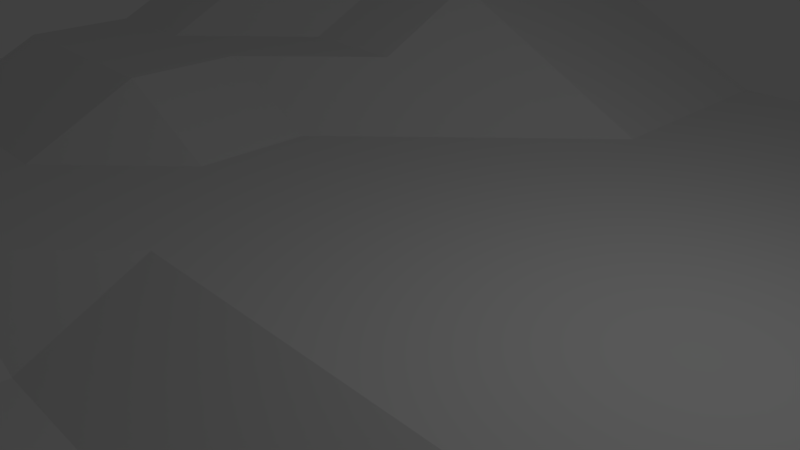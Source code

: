 # Source: land.blend  (saved by Blender 2.79.0; exported with 4.5.12 LTS)
import bpy
from mathutils import Matrix  # noqa: F401  (used for matrix-valued properties, if any)

bpy.ops.wm.read_factory_settings(use_empty=True)
scene = bpy.context.scene
scene.name = 'Scene'

# ---- collections
col_collection_1 = bpy.data.collections.new('Collection 1'); scene.collection.children.link(col_collection_1)

# ---- materials (node trees are filled in below, after node groups)
mat_trainset_land_mat = bpy.data.materials.new('trainset_land_mat')
mat_trainset_land_mat.alpha_threshold = 0.0
mat_trainset_land_mat.use_transparent_shadow = False
mat_trainset_land_mat.roughness = 0.5

# ---- material node trees

# ---- world
world_world = bpy.data.worlds.new('World'); scene.world = world_world
world_world.color = (0.05088, 0.05088, 0.05088)
world_world.use_sun_shadow = False
world_world.sun_shadow_jitter_overblur = 0.0
world_world.cycles.sampling_method = 'MANUAL'

# ---- cameras
cam_camera = bpy.data.cameras.new('Camera')
cam_camera.clip_end = 100.0
cam_camera.lens = 35.0
cam_camera.sensor_width = 32.0
cam_camera.sensor_height = 18.0
cam_camera.ortho_scale = 7.314
cam_camera.dof.focus_distance = 0.0
cam_camera.dof.aperture_fstop = 128.0

# ---- lights
light_lamp = bpy.data.lights.new('Lamp', 'POINT')
light_lamp.transmission_factor = 0.0
light_lamp.cutoff_distance = 30.0
light_lamp.energy = 100.0
light_lamp.shadow_buffer_clip_start = 1.001
light_lamp.shadow_soft_size = 0.1
light_lamp.shadow_maximum_resolution = 0.006
light_lamp.use_absolute_resolution = True

# ---- meshes
me_trainset_land_geo = bpy.data.meshes.new('trainset_land_geo')
me_trainset_land_geo.from_pydata([(-9.826, -10.11, -0.3097), (10.17, -10.11, -0.3097), (-9.826, 9.891, 4.69), (10.17, 9.891, -0.3097), (-9.826, 7.891, 3.69), (-9.826, 5.891, 1.69), (-9.826, 3.891, 1.69), (-9.826, 1.891, 0.6903), (-9.826, -0.1094, 0.6903), (-9.826, -2.109, -0.3097), (-9.826, -4.109, -0.3097), (-9.826, -6.109, -0.3097), (-9.826, -8.109, -0.3097), (-7.826, -10.11, -0.3097), (-5.826, -10.11, -0.3097), (-3.826, -10.11, -0.3097), (-1.826, -10.11, -0.3097), (0.1739, -10.11, -0.3097), (2.174, -10.11, -0.3097), (4.174, -10.11, -0.3097), (6.174, -10.11, -0.3097), (8.174, -10.11, -0.3097), (10.17, -8.109, -0.3097), (10.17, -6.109, -0.3097), (10.17, -4.109, -0.3097), (10.17, -2.109, -0.3097), (10.17, -0.1094, -0.3097), (10.17, 1.891, -0.3097), (10.17, 3.891, -0.3097), (10.17, 5.891, -0.3097), (10.17, 7.891, -0.3097), (8.174, 9.891, -0.3097), (6.174, 9.891, -0.3097), (4.174, 9.891, -0.3097), (2.174, 9.891, -0.3097), (0.1739, 9.891, -0.3097), (-1.826, 9.891, 0.6903), (-3.826, 9.891, 1.69), (-5.826, 9.891, 1.69), (-7.826, 9.891, 3.69), (-7.826, -8.109, -0.3097), (-7.826, -6.109, -0.3097), (-7.826, -4.109, -0.3097), (-7.826, -2.109, -0.3097), (-7.826, -0.1094, 0.6903), (-7.826, 1.891, 0.6903), (-7.826, 3.891, 1.69), (-7.826, 5.891, 1.69), (-7.826, 7.891, 3.69), (-5.826, -8.109, -0.3097), (-5.826, -6.109, -0.3097), (-5.826, -4.109, -0.3097), (-5.826, -2.109, -0.3097), (-5.826, -0.1094, 0.6903), (-5.826, 1.891, 0.6903), (-5.826, 3.891, 0.6903), (-5.826, 5.891, 1.69), (-5.826, 7.891, 1.69), (-3.826, -8.109, -0.3097), (-3.826, -6.109, -0.3097), (-3.826, -4.109, -0.3097), (-3.826, -2.109, -0.3097), (-3.826, -0.1094, -0.3097), (-3.826, 1.891, -0.3097), (-3.826, 3.891, 0.6903), (-3.826, 5.891, 1.69), (-3.826, 7.891, 1.69), (-1.826, -8.109, -0.3097), (-1.826, -6.109, -1.31), (-1.826, -4.109, -1.31), (-1.826, -2.109, -0.3097), (-1.826, -0.1094, -0.3097), (-1.826, 1.891, -0.3097), (-1.826, 3.891, -0.3097), (-1.826, 5.891, 0.6903), (-1.826, 7.891, 0.6903), (0.1739, -8.109, -0.3097), (0.1739, -6.109, -1.31), (0.1739, -4.109, -1.31), (0.1739, -2.109, -0.3097), (0.1739, -0.1094, -0.3097), (0.1739, 1.891, -0.3097), (0.1739, 3.891, -0.3097), (0.1739, 5.891, -0.3097), (0.1739, 7.891, -0.3097), (2.174, -8.109, -0.3097), (2.174, -6.109, -1.31), (2.174, -4.109, -1.31), (2.174, -2.109, -0.3097), (2.174, -0.1094, -0.3097), (2.174, 1.891, -0.3097), (2.174, 3.891, -0.3097), (2.174, 5.891, -0.3097), (2.174, 7.891, -0.3097), (4.174, -8.109, -0.3097), (4.174, -6.109, -0.3097), (4.174, -4.109, -1.31), (4.174, -2.109, -0.3097), (4.174, -0.1094, -0.3097), (4.174, 1.891, -0.3097), (4.174, 3.891, -0.3097), (4.174, 5.891, -0.3097), (4.174, 7.891, -0.3097), (6.174, -8.109, -0.3097), (6.174, -6.109, -0.3097), (6.174, -4.109, -0.3097), (6.174, -2.109, -0.3097), (6.174, -0.1094, -0.3097), (6.174, 1.891, -0.3097), (6.174, 3.891, -0.3097), (6.174, 5.891, -0.3097), (6.174, 7.891, -0.3097), (8.174, -8.109, -0.3097), (8.174, -6.109, -0.3097), (8.174, -4.109, -0.3097), (8.174, -2.109, -0.3097), (8.174, -0.1094, -0.3097), (8.174, 1.891, -0.3097), (8.174, 3.891, -0.3097), (8.174, 5.891, -0.3097), (8.174, 7.891, -0.3097)], [], [(120, 30, 3, 31), (4, 48, 39, 2), (48, 57, 38, 39), (57, 66, 37, 38), (66, 75, 36, 37), (75, 84, 35, 36), (84, 93, 34, 35), (93, 102, 33, 34), (102, 111, 32, 33), (111, 120, 31, 32), (0, 13, 40, 12), (12, 40, 41, 11), (11, 41, 42, 10), (10, 42, 43, 9), (9, 43, 44, 8), (8, 44, 45, 7), (7, 45, 46, 6), (6, 46, 47, 5), (5, 47, 48, 4), (13, 14, 49, 40), (40, 49, 50, 41), (41, 50, 51, 42), (42, 51, 52, 43), (43, 52, 53, 44), (44, 53, 54, 45), (45, 54, 55, 46), (46, 55, 56, 47), (47, 56, 57, 48), (14, 15, 58, 49), (49, 58, 59, 50), (50, 59, 60, 51), (51, 60, 61, 52), (52, 61, 62, 53), (53, 62, 63, 54), (54, 63, 64, 55), (55, 64, 65, 56), (56, 65, 66, 57), (15, 16, 67, 58), (58, 67, 68, 59), (59, 68, 69, 60), (60, 69, 70, 61), (61, 70, 71, 62), (62, 71, 72, 63), (63, 72, 73, 64), (64, 73, 74, 65), (65, 74, 75, 66), (16, 17, 76, 67), (67, 76, 77, 68), (68, 77, 78, 69), (69, 78, 79, 70), (70, 79, 80, 71), (71, 80, 81, 72), (72, 81, 82, 73), (73, 82, 83, 74), (74, 83, 84, 75), (17, 18, 85, 76), (76, 85, 86, 77), (77, 86, 87, 78), (78, 87, 88, 79), (79, 88, 89, 80), (80, 89, 90, 81), (81, 90, 91, 82), (82, 91, 92, 83), (83, 92, 93, 84), (18, 19, 94, 85), (85, 94, 95, 86), (86, 95, 96, 87), (87, 96, 97, 88), (88, 97, 98, 89), (89, 98, 99, 90), (90, 99, 100, 91), (91, 100, 101, 92), (92, 101, 102, 93), (19, 20, 103, 94), (94, 103, 104, 95), (95, 104, 105, 96), (96, 105, 106, 97), (97, 106, 107, 98), (98, 107, 108, 99), (99, 108, 109, 100), (100, 109, 110, 101), (101, 110, 111, 102), (20, 21, 112, 103), (103, 112, 113, 104), (104, 113, 114, 105), (105, 114, 115, 106), (106, 115, 116, 107), (107, 116, 117, 108), (108, 117, 118, 109), (109, 118, 119, 110), (110, 119, 120, 111), (21, 1, 22, 112), (112, 22, 23, 113), (113, 23, 24, 114), (114, 24, 25, 115), (115, 25, 26, 116), (116, 26, 27, 117), (117, 27, 28, 118), (118, 28, 29, 119), (119, 29, 30, 120)])
_uv = me_trainset_land_geo.uv_layers.new(name='UVMap')
_uv.uv.foreach_set('vector', [0.5407, 0.9107, 0.629, 0.9107, 0.629, 0.9991, 0.5407, 0.9991, 0.4223, 0.08928, 0.4223, 0.0009126, 0.5107, 0.0009126, 0.5206, 0.09921, 0.1234, 0.2481, 0.2484, 0.2481, 0.2484, 0.3365, 0.1234, 0.3365, 0.6309, 0.7874, 0.6309, 0.699, 0.7192, 0.699, 0.7192, 0.7874, 0.5224, 0.09971, 0.5224, 0.0009126, 0.6108, 0.0009126, 0.6108, 0.09971, 0.514, 0.2201, 0.514, 0.1213, 0.6024, 0.1213, 0.6024, 0.2201, 0.9014, 0.6089, 0.9898, 0.6089, 0.9898, 0.6972, 0.9014, 0.6972, 0.9014, 0.8794, 0.9898, 0.8794, 0.9898, 0.9678, 0.9014, 0.9678, 0.6309, 0.4285, 0.7192, 0.4285, 0.7192, 0.5168, 0.6309, 0.5168, 0.3499, 0.8096, 0.4382, 0.8096, 0.4382, 0.898, 0.3499, 0.898, 0.6309, 0.2481, 0.7192, 0.2481, 0.7192, 0.3365, 0.6309, 0.3365, 0.5407, 0.6383, 0.5407, 0.55, 0.629, 0.55, 0.629, 0.6383, 0.7211, 0.6089, 0.8094, 0.6089, 0.8094, 0.6972, 0.7211, 0.6972, 0.5407, 0.9089, 0.5407, 0.8205, 0.629, 0.8205, 0.629, 0.9089, 0.4505, 0.3487, 0.5389, 0.3487, 0.5389, 0.4475, 0.4505, 0.4475, 0.7211, 0.4285, 0.8094, 0.4285, 0.8094, 0.5168, 0.7211, 0.5168, 0.0009126, 0.4238, 0.08928, 0.4238, 0.08928, 0.5226, 0.0009127, 0.5226, 0.1234, 0.898, 0.1234, 0.8096, 0.2118, 0.8096, 0.2118, 0.898, 0.1234, 0.1213, 0.2118, 0.1213, 0.2118, 0.2463, 0.1234, 0.2463, 0.9014, 0.7892, 0.9898, 0.7892, 0.9898, 0.8776, 0.9014, 0.8776, 0.2502, 0.6373, 0.2502, 0.549, 0.3386, 0.549, 0.3386, 0.6373, 0.7211, 0.5187, 0.8094, 0.5187, 0.8094, 0.607, 0.7211, 0.607, 0.8113, 0.4266, 0.8113, 0.3383, 0.8996, 0.3383, 0.8996, 0.4266, 0.2502, 0.4483, 0.3386, 0.4483, 0.3386, 0.5471, 0.2502, 0.5471, 0.4505, 0.7303, 0.5389, 0.7303, 0.5389, 0.8187, 0.4505, 0.8187, 0.0009126, 0.4121, 0.0009126, 0.3237, 0.08928, 0.3237, 0.09921, 0.422, 0.0009127, 0.1334, 0.09921, 0.1234, 0.08928, 0.2217, 0.0009126, 0.2217, 0.03326, 0.0009126, 0.1216, 0.0009126, 0.1216, 0.08928, 0.0009126, 0.1216, 0.8113, 0.8794, 0.8996, 0.8794, 0.8996, 0.9678, 0.8113, 0.9678, 0.0009126, 0.8956, 0.08928, 0.8956, 0.08928, 0.984, 0.0009126, 0.984, 0.1234, 0.8998, 0.2118, 0.8998, 0.2118, 0.9882, 0.1234, 0.9882, 0.9014, 0.2481, 0.9898, 0.2481, 0.9898, 0.3365, 0.9014, 0.3365, 0.01084, 0.2236, 0.09921, 0.2236, 0.09921, 0.3119, 0.0009126, 0.3219, 0.1234, 0.4384, 0.2222, 0.4384, 0.2222, 0.5268, 0.1234, 0.5268, 0.2502, 0.258, 0.3485, 0.2481, 0.3386, 0.3464, 0.2502, 0.3464, 0.5407, 0.4493, 0.629, 0.4493, 0.629, 0.5481, 0.5407, 0.5481, 0.7211, 0.7892, 0.8094, 0.7892, 0.8094, 0.8776, 0.7211, 0.8776, 0.9014, 0.3383, 0.9898, 0.3383, 0.9898, 0.4266, 0.9014, 0.4266, 0.1234, 0.4366, 0.1234, 0.3482, 0.2217, 0.3383, 0.2118, 0.4366, 0.0009127, 0.6232, 0.0009126, 0.5244, 0.08928, 0.5244, 0.08928, 0.6232, 0.2236, 0.2196, 0.2136, 0.1213, 0.3119, 0.1312, 0.3119, 0.2196, 0.8113, 0.607, 0.8113, 0.5187, 0.8996, 0.5187, 0.8996, 0.607, 0.3499, 0.8078, 0.3499, 0.7194, 0.4382, 0.7194, 0.4382, 0.8078, 0.4139, 0.2097, 0.4139, 0.1213, 0.5023, 0.1213, 0.5122, 0.2196, 0.1234, 0.09971, 0.1234, 0.0009126, 0.2202, 0.02067, 0.2202, 0.1195, 0.5407, 0.4475, 0.5407, 0.3487, 0.629, 0.3487, 0.629, 0.4475, 0.4505, 0.9107, 0.5389, 0.9107, 0.5389, 0.9991, 0.4505, 0.9991, 0.3499, 0.5372, 0.3499, 0.4488, 0.4487, 0.4488, 0.4487, 0.5372, 0.4505, 0.55, 0.5389, 0.55, 0.5389, 0.6383, 0.4505, 0.6383, 0.5407, 0.2481, 0.629, 0.2481, 0.629, 0.3469, 0.5407, 0.3469, 0.4505, 0.9089, 0.4505, 0.8205, 0.5389, 0.8205, 0.5389, 0.9089, 0.6944, 0.2097, 0.6944, 0.1213, 0.7828, 0.1213, 0.7828, 0.2097, 0.8113, 0.5168, 0.8113, 0.4285, 0.8996, 0.4285, 0.8996, 0.5168, 0.3222, 0.08928, 0.3222, 0.0009126, 0.4106, 0.0009126, 0.4205, 0.09921, 0.4505, 0.5481, 0.4505, 0.4493, 0.5389, 0.4493, 0.5389, 0.5481, 0.9014, 0.5187, 0.9898, 0.5187, 0.9898, 0.607, 0.9014, 0.607, 0.3603, 0.3482, 0.4487, 0.3482, 0.4487, 0.447, 0.3603, 0.447, 0.0009126, 0.8054, 0.08928, 0.8054, 0.08928, 0.8938, 0.0009126, 0.8938, 0.4505, 0.2481, 0.5389, 0.2481, 0.5389, 0.3469, 0.4505, 0.3469, 0.5407, 0.6401, 0.629, 0.6401, 0.629, 0.7285, 0.5407, 0.7285, 0.4505, 0.6401, 0.5389, 0.6401, 0.5389, 0.7285, 0.4505, 0.7285, 0.2502, 0.6391, 0.3386, 0.6391, 0.3386, 0.7275, 0.2502, 0.7275, 0.6309, 0.6089, 0.7192, 0.6089, 0.7192, 0.6972, 0.6309, 0.6972, 0.6309, 0.5187, 0.7192, 0.5187, 0.7192, 0.607, 0.6309, 0.607, 0.793, 0.0009126, 0.8814, 0.0009126, 0.8814, 0.08928, 0.793, 0.08928, 0.2602, 0.3482, 0.3485, 0.3482, 0.3485, 0.4366, 0.2502, 0.4465, 0.3138, 0.1312, 0.4121, 0.1213, 0.4021, 0.2196, 0.3138, 0.2196, 0.1234, 0.5286, 0.2118, 0.5286, 0.2118, 0.6274, 0.1234, 0.6274, 0.8113, 0.8776, 0.8113, 0.7892, 0.8996, 0.7892, 0.8996, 0.8776, 0.2502, 0.8177, 0.2502, 0.7293, 0.3386, 0.7293, 0.3386, 0.8177, 0.8113, 0.3365, 0.8113, 0.2481, 0.8996, 0.2481, 0.8996, 0.3365, 0.7211, 0.3383, 0.8094, 0.3383, 0.8094, 0.4266, 0.7211, 0.4266, 0.6126, 0.08928, 0.6126, 0.0009126, 0.701, 0.0009127, 0.701, 0.08928, 0.9014, 0.699, 0.9898, 0.699, 0.9898, 0.7874, 0.9014, 0.7874, 0.1234, 0.7176, 0.1234, 0.6292, 0.2118, 0.6292, 0.2118, 0.7176, 0.4387, 0.3464, 0.3504, 0.3464, 0.3504, 0.258, 0.4487, 0.2481, 0.2221, 0.0009126, 0.3204, 0.01084, 0.3204, 0.09921, 0.232, 0.09921, 0.6309, 0.9678, 0.6309, 0.8794, 0.7192, 0.8794, 0.7192, 0.9678, 0.0009126, 0.8036, 0.0009126, 0.7152, 0.08928, 0.7152, 0.08928, 0.8036, 0.8113, 0.7874, 0.8113, 0.699, 0.8996, 0.699, 0.8996, 0.7874, 0.7211, 0.699, 0.8094, 0.699, 0.8094, 0.7874, 0.7211, 0.7874, 0.3499, 0.6274, 0.3499, 0.539, 0.4382, 0.539, 0.4382, 0.6274, 0.9014, 0.4285, 0.9898, 0.4285, 0.9898, 0.5168, 0.9014, 0.5168, 0.6042, 0.2097, 0.6042, 0.1213, 0.6926, 0.1213, 0.6926, 0.2097, 0.1234, 0.7194, 0.2118, 0.7194, 0.2118, 0.8078, 0.1234, 0.8078, 0.2502, 0.9079, 0.2502, 0.8195, 0.3386, 0.8195, 0.3386, 0.9079, 0.8748, 0.2097, 0.8748, 0.1213, 0.9631, 0.1213, 0.9631, 0.2097, 0.7028, 0.08928, 0.7028, 0.0009126, 0.7912, 0.0009126, 0.7912, 0.08928, 0.8113, 0.6972, 0.8113, 0.6089, 0.8996, 0.6089, 0.8996, 0.6972, 0.7211, 0.2481, 0.8094, 0.2481, 0.8094, 0.3365, 0.7211, 0.3365, 0.0009126, 0.7134, 0.0009127, 0.6251, 0.08928, 0.6251, 0.08928, 0.7134, 0.2502, 0.9097, 0.3386, 0.9097, 0.3386, 0.9981, 0.2502, 0.9981, 0.3499, 0.7176, 0.3499, 0.6292, 0.4382, 0.6292, 0.4382, 0.7176, 0.5407, 0.7303, 0.629, 0.7303, 0.629, 0.8187, 0.5407, 0.8187, 0.7211, 0.9678, 0.7211, 0.8794, 0.8094, 0.8794, 0.8094, 0.9678, 0.8832, 0.08928, 0.8832, 0.0009126, 0.9716, 0.0009126, 0.9716, 0.08928, 0.7846, 0.2097, 0.7846, 0.1213, 0.8729, 0.1213, 0.8729, 0.2097, 0.3499, 0.9882, 0.3499, 0.8998, 0.4382, 0.8998, 0.4382, 0.9882, 0.6309, 0.7892, 0.7192, 0.7892, 0.7192, 0.8776, 0.6309, 0.8776, 0.6309, 0.4266, 0.6309, 0.3383, 0.7192, 0.3383, 0.7192, 0.4266])
me_trainset_land_geo.materials.append(mat_trainset_land_mat)
me_trainset_land_geo.use_remesh_preserve_volume = False
me_trainset_land_geo.use_remesh_preserve_attributes = False
me_trainset_land_geo.use_mirror_vertex_groups = False
me_trainset_land_geo.update()

# ---- objects
ob_trainset_land = bpy.data.objects.new('trainset_land', me_trainset_land_geo)
ob_lamp = bpy.data.objects.new('Lamp', light_lamp)
ob_camera = bpy.data.objects.new('Camera', cam_camera)

# ---- transforms, parenting, visibility, modifiers, constraints
ob_trainset_land.location = (-0.1739, 0.1094, 0.3097)
ob_trainset_land.lineart.crease_threshold = 0.0
ob_lamp.location = (4.076, 1.005, 5.904)
ob_lamp.rotation_euler = (0.6503, 0.05522, 1.866)
ob_lamp.lock_rotations_4d = False
ob_lamp.empty_display_type = 'ARROWS'
ob_lamp.color = (0.0, 0.0, 0.0, 0.0)
ob_lamp.lineart.crease_threshold = 0.0
ob_camera.location = (7.481, -6.508, 5.344)
ob_camera.rotation_euler = (1.109, 0.0, 0.8149)
ob_camera.lock_rotations_4d = False
ob_camera.empty_display_type = 'ARROWS'
ob_camera.color = (0.0, 0.0, 0.0, 0.0)
ob_camera.display_type = 'WIRE'
ob_camera.lineart.crease_threshold = 0.0

# ---- collection membership
col_collection_1.objects.link(ob_trainset_land)
col_collection_1.objects.link(ob_lamp)
col_collection_1.objects.link(ob_camera)

# ---- scene / render settings (as saved in the file)
scene.camera = ob_camera
scene.frame_start = 1; scene.frame_end = 250; scene.frame_set(1)
scene.render.engine = 'BLENDER_EEVEE_NEXT'
scene.render.resolution_percentage = 50
scene.render.dither_intensity = 0.0
scene.cycles.use_denoising = False
scene.cycles.samples = 128
scene.cycles.sampling_pattern = 'TABULATED_SOBOL'
scene.cycles.use_adaptive_sampling = False
scene.cycles.use_light_tree = False
scene.cycles.blur_glossy = 0.0
scene.cycles.sample_clamp_indirect = 0.0
scene.view_settings.view_transform = 'Standard'
bpy.context.view_layer.update()
